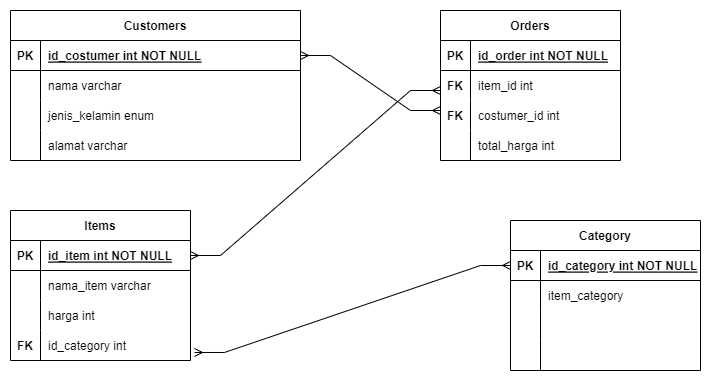

The diagram above was exported from draw.io. Its source (the exported page's mxGraphModel, read from the mxfile embedded in the PNG):
<mxGraphModel dx="868" dy="482" grid="1" gridSize="10" guides="1" tooltips="1" connect="1" arrows="1" fold="1" page="1" pageScale="1" pageWidth="850" pageHeight="1100" math="0" shadow="0" extFonts="Permanent Marker^https://fonts.googleapis.com/css?family=Permanent+Marker">
  <root>
    <mxCell id="0" />
    <mxCell id="1" parent="0" />
    <mxCell id="6p4uHz9yveqJecKNJ6E_-9" value="Customers" style="shape=table;startSize=30;container=1;collapsible=1;childLayout=tableLayout;fixedRows=1;rowLines=0;fontStyle=1;align=center;resizeLast=1;" parent="1" vertex="1">
      <mxGeometry x="190" y="120" width="290" height="150" as="geometry" />
    </mxCell>
    <mxCell id="6p4uHz9yveqJecKNJ6E_-10" value="" style="shape=tableRow;horizontal=0;startSize=0;swimlaneHead=0;swimlaneBody=0;fillColor=none;collapsible=0;dropTarget=0;points=[[0,0.5],[1,0.5]];portConstraint=eastwest;top=0;left=0;right=0;bottom=1;" parent="6p4uHz9yveqJecKNJ6E_-9" vertex="1">
      <mxGeometry y="30" width="290" height="30" as="geometry" />
    </mxCell>
    <mxCell id="6p4uHz9yveqJecKNJ6E_-11" value="PK" style="shape=partialRectangle;connectable=0;fillColor=none;top=0;left=0;bottom=0;right=0;fontStyle=1;overflow=hidden;" parent="6p4uHz9yveqJecKNJ6E_-10" vertex="1">
      <mxGeometry width="30" height="30" as="geometry">
        <mxRectangle width="30" height="30" as="alternateBounds" />
      </mxGeometry>
    </mxCell>
    <mxCell id="6p4uHz9yveqJecKNJ6E_-12" value="id_costumer int NOT NULL" style="shape=partialRectangle;connectable=0;fillColor=none;top=0;left=0;bottom=0;right=0;align=left;spacingLeft=6;fontStyle=5;overflow=hidden;" parent="6p4uHz9yveqJecKNJ6E_-10" vertex="1">
      <mxGeometry x="30" width="260" height="30" as="geometry">
        <mxRectangle width="260" height="30" as="alternateBounds" />
      </mxGeometry>
    </mxCell>
    <mxCell id="6p4uHz9yveqJecKNJ6E_-13" value="" style="shape=tableRow;horizontal=0;startSize=0;swimlaneHead=0;swimlaneBody=0;fillColor=none;collapsible=0;dropTarget=0;points=[[0,0.5],[1,0.5]];portConstraint=eastwest;top=0;left=0;right=0;bottom=0;" parent="6p4uHz9yveqJecKNJ6E_-9" vertex="1">
      <mxGeometry y="60" width="290" height="30" as="geometry" />
    </mxCell>
    <mxCell id="6p4uHz9yveqJecKNJ6E_-14" value="" style="shape=partialRectangle;connectable=0;fillColor=none;top=0;left=0;bottom=0;right=0;editable=1;overflow=hidden;" parent="6p4uHz9yveqJecKNJ6E_-13" vertex="1">
      <mxGeometry width="30" height="30" as="geometry">
        <mxRectangle width="30" height="30" as="alternateBounds" />
      </mxGeometry>
    </mxCell>
    <mxCell id="6p4uHz9yveqJecKNJ6E_-15" value="nama varchar " style="shape=partialRectangle;connectable=0;fillColor=none;top=0;left=0;bottom=0;right=0;align=left;spacingLeft=6;overflow=hidden;" parent="6p4uHz9yveqJecKNJ6E_-13" vertex="1">
      <mxGeometry x="30" width="260" height="30" as="geometry">
        <mxRectangle width="260" height="30" as="alternateBounds" />
      </mxGeometry>
    </mxCell>
    <mxCell id="6p4uHz9yveqJecKNJ6E_-16" value="" style="shape=tableRow;horizontal=0;startSize=0;swimlaneHead=0;swimlaneBody=0;fillColor=none;collapsible=0;dropTarget=0;points=[[0,0.5],[1,0.5]];portConstraint=eastwest;top=0;left=0;right=0;bottom=0;" parent="6p4uHz9yveqJecKNJ6E_-9" vertex="1">
      <mxGeometry y="90" width="290" height="30" as="geometry" />
    </mxCell>
    <mxCell id="6p4uHz9yveqJecKNJ6E_-17" value="" style="shape=partialRectangle;connectable=0;fillColor=none;top=0;left=0;bottom=0;right=0;editable=1;overflow=hidden;" parent="6p4uHz9yveqJecKNJ6E_-16" vertex="1">
      <mxGeometry width="30" height="30" as="geometry">
        <mxRectangle width="30" height="30" as="alternateBounds" />
      </mxGeometry>
    </mxCell>
    <mxCell id="6p4uHz9yveqJecKNJ6E_-18" value="jenis_kelamin enum" style="shape=partialRectangle;connectable=0;fillColor=none;top=0;left=0;bottom=0;right=0;align=left;spacingLeft=6;overflow=hidden;" parent="6p4uHz9yveqJecKNJ6E_-16" vertex="1">
      <mxGeometry x="30" width="260" height="30" as="geometry">
        <mxRectangle width="260" height="30" as="alternateBounds" />
      </mxGeometry>
    </mxCell>
    <mxCell id="6p4uHz9yveqJecKNJ6E_-19" value="" style="shape=tableRow;horizontal=0;startSize=0;swimlaneHead=0;swimlaneBody=0;fillColor=none;collapsible=0;dropTarget=0;points=[[0,0.5],[1,0.5]];portConstraint=eastwest;top=0;left=0;right=0;bottom=0;" parent="6p4uHz9yveqJecKNJ6E_-9" vertex="1">
      <mxGeometry y="120" width="290" height="30" as="geometry" />
    </mxCell>
    <mxCell id="6p4uHz9yveqJecKNJ6E_-20" value="" style="shape=partialRectangle;connectable=0;fillColor=none;top=0;left=0;bottom=0;right=0;editable=1;overflow=hidden;" parent="6p4uHz9yveqJecKNJ6E_-19" vertex="1">
      <mxGeometry width="30" height="30" as="geometry">
        <mxRectangle width="30" height="30" as="alternateBounds" />
      </mxGeometry>
    </mxCell>
    <mxCell id="6p4uHz9yveqJecKNJ6E_-21" value="alamat varchar " style="shape=partialRectangle;connectable=0;fillColor=none;top=0;left=0;bottom=0;right=0;align=left;spacingLeft=6;overflow=hidden;" parent="6p4uHz9yveqJecKNJ6E_-19" vertex="1">
      <mxGeometry x="30" width="260" height="30" as="geometry">
        <mxRectangle width="260" height="30" as="alternateBounds" />
      </mxGeometry>
    </mxCell>
    <mxCell id="6p4uHz9yveqJecKNJ6E_-23" value="Orders" style="shape=table;startSize=30;container=1;collapsible=1;childLayout=tableLayout;fixedRows=1;rowLines=0;fontStyle=1;align=center;resizeLast=1;" parent="1" vertex="1">
      <mxGeometry x="620" y="120" width="180" height="150" as="geometry" />
    </mxCell>
    <mxCell id="6p4uHz9yveqJecKNJ6E_-24" value="" style="shape=tableRow;horizontal=0;startSize=0;swimlaneHead=0;swimlaneBody=0;fillColor=none;collapsible=0;dropTarget=0;points=[[0,0.5],[1,0.5]];portConstraint=eastwest;top=0;left=0;right=0;bottom=1;" parent="6p4uHz9yveqJecKNJ6E_-23" vertex="1">
      <mxGeometry y="30" width="180" height="30" as="geometry" />
    </mxCell>
    <mxCell id="6p4uHz9yveqJecKNJ6E_-25" value="PK" style="shape=partialRectangle;connectable=0;fillColor=none;top=0;left=0;bottom=0;right=0;fontStyle=1;overflow=hidden;" parent="6p4uHz9yveqJecKNJ6E_-24" vertex="1">
      <mxGeometry width="30" height="30" as="geometry">
        <mxRectangle width="30" height="30" as="alternateBounds" />
      </mxGeometry>
    </mxCell>
    <mxCell id="6p4uHz9yveqJecKNJ6E_-26" value="id_order int NOT NULL" style="shape=partialRectangle;connectable=0;fillColor=none;top=0;left=0;bottom=0;right=0;align=left;spacingLeft=6;fontStyle=5;overflow=hidden;" parent="6p4uHz9yveqJecKNJ6E_-24" vertex="1">
      <mxGeometry x="30" width="150" height="30" as="geometry">
        <mxRectangle width="150" height="30" as="alternateBounds" />
      </mxGeometry>
    </mxCell>
    <mxCell id="6p4uHz9yveqJecKNJ6E_-27" value="" style="shape=tableRow;horizontal=0;startSize=0;swimlaneHead=0;swimlaneBody=0;fillColor=none;collapsible=0;dropTarget=0;points=[[0,0.5],[1,0.5]];portConstraint=eastwest;top=0;left=0;right=0;bottom=0;" parent="6p4uHz9yveqJecKNJ6E_-23" vertex="1">
      <mxGeometry y="60" width="180" height="30" as="geometry" />
    </mxCell>
    <mxCell id="6p4uHz9yveqJecKNJ6E_-28" value="" style="shape=partialRectangle;connectable=0;fillColor=none;top=0;left=0;bottom=0;right=0;editable=1;overflow=hidden;" parent="6p4uHz9yveqJecKNJ6E_-27" vertex="1">
      <mxGeometry width="30" height="30" as="geometry">
        <mxRectangle width="30" height="30" as="alternateBounds" />
      </mxGeometry>
    </mxCell>
    <mxCell id="6p4uHz9yveqJecKNJ6E_-29" value="item_id int " style="shape=partialRectangle;connectable=0;fillColor=none;top=0;left=0;bottom=0;right=0;align=left;spacingLeft=6;overflow=hidden;" parent="6p4uHz9yveqJecKNJ6E_-27" vertex="1">
      <mxGeometry x="30" width="150" height="30" as="geometry">
        <mxRectangle width="150" height="30" as="alternateBounds" />
      </mxGeometry>
    </mxCell>
    <mxCell id="6p4uHz9yveqJecKNJ6E_-30" value="" style="shape=tableRow;horizontal=0;startSize=0;swimlaneHead=0;swimlaneBody=0;fillColor=none;collapsible=0;dropTarget=0;points=[[0,0.5],[1,0.5]];portConstraint=eastwest;top=0;left=0;right=0;bottom=0;" parent="6p4uHz9yveqJecKNJ6E_-23" vertex="1">
      <mxGeometry y="90" width="180" height="30" as="geometry" />
    </mxCell>
    <mxCell id="6p4uHz9yveqJecKNJ6E_-31" value="" style="shape=partialRectangle;connectable=0;fillColor=none;top=0;left=0;bottom=0;right=0;editable=1;overflow=hidden;" parent="6p4uHz9yveqJecKNJ6E_-30" vertex="1">
      <mxGeometry width="30" height="30" as="geometry">
        <mxRectangle width="30" height="30" as="alternateBounds" />
      </mxGeometry>
    </mxCell>
    <mxCell id="6p4uHz9yveqJecKNJ6E_-32" value="costumer_id int " style="shape=partialRectangle;connectable=0;fillColor=none;top=0;left=0;bottom=0;right=0;align=left;spacingLeft=6;overflow=hidden;" parent="6p4uHz9yveqJecKNJ6E_-30" vertex="1">
      <mxGeometry x="30" width="150" height="30" as="geometry">
        <mxRectangle width="150" height="30" as="alternateBounds" />
      </mxGeometry>
    </mxCell>
    <mxCell id="6p4uHz9yveqJecKNJ6E_-33" value="" style="shape=tableRow;horizontal=0;startSize=0;swimlaneHead=0;swimlaneBody=0;fillColor=none;collapsible=0;dropTarget=0;points=[[0,0.5],[1,0.5]];portConstraint=eastwest;top=0;left=0;right=0;bottom=0;" parent="6p4uHz9yveqJecKNJ6E_-23" vertex="1">
      <mxGeometry y="120" width="180" height="30" as="geometry" />
    </mxCell>
    <mxCell id="6p4uHz9yveqJecKNJ6E_-34" value="" style="shape=partialRectangle;connectable=0;fillColor=none;top=0;left=0;bottom=0;right=0;editable=1;overflow=hidden;" parent="6p4uHz9yveqJecKNJ6E_-33" vertex="1">
      <mxGeometry width="30" height="30" as="geometry">
        <mxRectangle width="30" height="30" as="alternateBounds" />
      </mxGeometry>
    </mxCell>
    <mxCell id="6p4uHz9yveqJecKNJ6E_-35" value="total_harga int " style="shape=partialRectangle;connectable=0;fillColor=none;top=0;left=0;bottom=0;right=0;align=left;spacingLeft=6;overflow=hidden;" parent="6p4uHz9yveqJecKNJ6E_-33" vertex="1">
      <mxGeometry x="30" width="150" height="30" as="geometry">
        <mxRectangle width="150" height="30" as="alternateBounds" />
      </mxGeometry>
    </mxCell>
    <mxCell id="6p4uHz9yveqJecKNJ6E_-49" value="FK" style="shape=partialRectangle;connectable=0;fillColor=none;top=0;left=0;bottom=0;right=0;fontStyle=1;overflow=hidden;" parent="1" vertex="1">
      <mxGeometry x="620" y="180" width="30" height="30" as="geometry">
        <mxRectangle width="30" height="30" as="alternateBounds" />
      </mxGeometry>
    </mxCell>
    <mxCell id="6p4uHz9yveqJecKNJ6E_-50" value="FK" style="shape=partialRectangle;connectable=0;fillColor=none;top=0;left=0;bottom=0;right=0;fontStyle=1;overflow=hidden;" parent="1" vertex="1">
      <mxGeometry x="620" y="210" width="30" height="30" as="geometry">
        <mxRectangle width="30" height="30" as="alternateBounds" />
      </mxGeometry>
    </mxCell>
    <mxCell id="6p4uHz9yveqJecKNJ6E_-55" value="" style="edgeStyle=entityRelationEdgeStyle;fontSize=12;html=1;endArrow=ERmany;startArrow=ERmany;rounded=0;" parent="1" source="6p4uHz9yveqJecKNJ6E_-10" edge="1">
      <mxGeometry width="100" height="100" relative="1" as="geometry">
        <mxPoint x="562" y="230" as="sourcePoint" />
        <mxPoint x="620" y="220" as="targetPoint" />
      </mxGeometry>
    </mxCell>
    <mxCell id="6p4uHz9yveqJecKNJ6E_-56" value="" style="edgeStyle=entityRelationEdgeStyle;fontSize=12;html=1;endArrow=ERmany;startArrow=ERmany;rounded=0;exitX=1;exitY=0.5;exitDx=0;exitDy=0;" parent="1" source="6p4uHz9yveqJecKNJ6E_-58" edge="1">
      <mxGeometry width="100" height="100" relative="1" as="geometry">
        <mxPoint x="560" y="375" as="sourcePoint" />
        <mxPoint x="620" y="200" as="targetPoint" />
      </mxGeometry>
    </mxCell>
    <mxCell id="6p4uHz9yveqJecKNJ6E_-57" value="Items" style="shape=table;startSize=30;container=1;collapsible=1;childLayout=tableLayout;fixedRows=1;rowLines=0;fontStyle=1;align=center;resizeLast=1;" parent="1" vertex="1">
      <mxGeometry x="190" y="320" width="180" height="150" as="geometry" />
    </mxCell>
    <mxCell id="6p4uHz9yveqJecKNJ6E_-58" value="" style="shape=tableRow;horizontal=0;startSize=0;swimlaneHead=0;swimlaneBody=0;fillColor=none;collapsible=0;dropTarget=0;points=[[0,0.5],[1,0.5]];portConstraint=eastwest;top=0;left=0;right=0;bottom=1;" parent="6p4uHz9yveqJecKNJ6E_-57" vertex="1">
      <mxGeometry y="30" width="180" height="30" as="geometry" />
    </mxCell>
    <mxCell id="6p4uHz9yveqJecKNJ6E_-59" value="PK" style="shape=partialRectangle;connectable=0;fillColor=none;top=0;left=0;bottom=0;right=0;fontStyle=1;overflow=hidden;" parent="6p4uHz9yveqJecKNJ6E_-58" vertex="1">
      <mxGeometry width="30" height="30" as="geometry">
        <mxRectangle width="30" height="30" as="alternateBounds" />
      </mxGeometry>
    </mxCell>
    <mxCell id="6p4uHz9yveqJecKNJ6E_-60" value="id_item int NOT NULL" style="shape=partialRectangle;connectable=0;fillColor=none;top=0;left=0;bottom=0;right=0;align=left;spacingLeft=6;fontStyle=5;overflow=hidden;" parent="6p4uHz9yveqJecKNJ6E_-58" vertex="1">
      <mxGeometry x="30" width="150" height="30" as="geometry">
        <mxRectangle width="150" height="30" as="alternateBounds" />
      </mxGeometry>
    </mxCell>
    <mxCell id="6p4uHz9yveqJecKNJ6E_-61" value="" style="shape=tableRow;horizontal=0;startSize=0;swimlaneHead=0;swimlaneBody=0;fillColor=none;collapsible=0;dropTarget=0;points=[[0,0.5],[1,0.5]];portConstraint=eastwest;top=0;left=0;right=0;bottom=0;" parent="6p4uHz9yveqJecKNJ6E_-57" vertex="1">
      <mxGeometry y="60" width="180" height="30" as="geometry" />
    </mxCell>
    <mxCell id="6p4uHz9yveqJecKNJ6E_-62" value="" style="shape=partialRectangle;connectable=0;fillColor=none;top=0;left=0;bottom=0;right=0;editable=1;overflow=hidden;" parent="6p4uHz9yveqJecKNJ6E_-61" vertex="1">
      <mxGeometry width="30" height="30" as="geometry">
        <mxRectangle width="30" height="30" as="alternateBounds" />
      </mxGeometry>
    </mxCell>
    <mxCell id="6p4uHz9yveqJecKNJ6E_-63" value="nama_item varchar" style="shape=partialRectangle;connectable=0;fillColor=none;top=0;left=0;bottom=0;right=0;align=left;spacingLeft=6;overflow=hidden;" parent="6p4uHz9yveqJecKNJ6E_-61" vertex="1">
      <mxGeometry x="30" width="150" height="30" as="geometry">
        <mxRectangle width="150" height="30" as="alternateBounds" />
      </mxGeometry>
    </mxCell>
    <mxCell id="6p4uHz9yveqJecKNJ6E_-64" value="" style="shape=tableRow;horizontal=0;startSize=0;swimlaneHead=0;swimlaneBody=0;fillColor=none;collapsible=0;dropTarget=0;points=[[0,0.5],[1,0.5]];portConstraint=eastwest;top=0;left=0;right=0;bottom=0;" parent="6p4uHz9yveqJecKNJ6E_-57" vertex="1">
      <mxGeometry y="90" width="180" height="30" as="geometry" />
    </mxCell>
    <mxCell id="6p4uHz9yveqJecKNJ6E_-65" value="" style="shape=partialRectangle;connectable=0;fillColor=none;top=0;left=0;bottom=0;right=0;editable=1;overflow=hidden;" parent="6p4uHz9yveqJecKNJ6E_-64" vertex="1">
      <mxGeometry width="30" height="30" as="geometry">
        <mxRectangle width="30" height="30" as="alternateBounds" />
      </mxGeometry>
    </mxCell>
    <mxCell id="6p4uHz9yveqJecKNJ6E_-66" value="harga int" style="shape=partialRectangle;connectable=0;fillColor=none;top=0;left=0;bottom=0;right=0;align=left;spacingLeft=6;overflow=hidden;" parent="6p4uHz9yveqJecKNJ6E_-64" vertex="1">
      <mxGeometry x="30" width="150" height="30" as="geometry">
        <mxRectangle width="150" height="30" as="alternateBounds" />
      </mxGeometry>
    </mxCell>
    <mxCell id="6p4uHz9yveqJecKNJ6E_-67" value="" style="shape=tableRow;horizontal=0;startSize=0;swimlaneHead=0;swimlaneBody=0;fillColor=none;collapsible=0;dropTarget=0;points=[[0,0.5],[1,0.5]];portConstraint=eastwest;top=0;left=0;right=0;bottom=0;" parent="6p4uHz9yveqJecKNJ6E_-57" vertex="1">
      <mxGeometry y="120" width="180" height="30" as="geometry" />
    </mxCell>
    <mxCell id="6p4uHz9yveqJecKNJ6E_-68" value="" style="shape=partialRectangle;connectable=0;fillColor=none;top=0;left=0;bottom=0;right=0;editable=0;overflow=hidden;movable=0;resizable=0;rotatable=0;deletable=0;" parent="6p4uHz9yveqJecKNJ6E_-67" vertex="1">
      <mxGeometry width="30" height="30" as="geometry">
        <mxRectangle width="30" height="30" as="alternateBounds" />
      </mxGeometry>
    </mxCell>
    <mxCell id="6p4uHz9yveqJecKNJ6E_-69" value="id_category int" style="shape=partialRectangle;connectable=0;fillColor=none;top=0;left=0;bottom=0;right=0;align=left;spacingLeft=6;overflow=hidden;" parent="6p4uHz9yveqJecKNJ6E_-67" vertex="1">
      <mxGeometry x="30" width="150" height="30" as="geometry">
        <mxRectangle width="150" height="30" as="alternateBounds" />
      </mxGeometry>
    </mxCell>
    <mxCell id="6p4uHz9yveqJecKNJ6E_-70" value="FK" style="shape=partialRectangle;connectable=0;fillColor=none;top=0;left=0;bottom=0;right=0;fontStyle=1;overflow=hidden;movable=0;resizable=0;rotatable=0;deletable=0;editable=0;" parent="1" vertex="1">
      <mxGeometry x="190" y="440" width="30" height="30" as="geometry">
        <mxRectangle width="30" height="30" as="alternateBounds" />
      </mxGeometry>
    </mxCell>
    <mxCell id="6p4uHz9yveqJecKNJ6E_-71" value="Category" style="shape=table;startSize=30;container=1;collapsible=1;childLayout=tableLayout;fixedRows=1;rowLines=0;fontStyle=1;align=center;resizeLast=1;" parent="1" vertex="1">
      <mxGeometry x="690" y="330" width="190" height="150" as="geometry" />
    </mxCell>
    <mxCell id="6p4uHz9yveqJecKNJ6E_-72" value="" style="shape=tableRow;horizontal=0;startSize=0;swimlaneHead=0;swimlaneBody=0;fillColor=none;collapsible=0;dropTarget=0;points=[[0,0.5],[1,0.5]];portConstraint=eastwest;top=0;left=0;right=0;bottom=1;" parent="6p4uHz9yveqJecKNJ6E_-71" vertex="1">
      <mxGeometry y="30" width="190" height="30" as="geometry" />
    </mxCell>
    <mxCell id="6p4uHz9yveqJecKNJ6E_-73" value="PK" style="shape=partialRectangle;connectable=0;fillColor=none;top=0;left=0;bottom=0;right=0;fontStyle=1;overflow=hidden;" parent="6p4uHz9yveqJecKNJ6E_-72" vertex="1">
      <mxGeometry width="30" height="30" as="geometry">
        <mxRectangle width="30" height="30" as="alternateBounds" />
      </mxGeometry>
    </mxCell>
    <mxCell id="6p4uHz9yveqJecKNJ6E_-74" value="id_category int NOT NULL" style="shape=partialRectangle;connectable=0;fillColor=none;top=0;left=0;bottom=0;right=0;align=left;spacingLeft=6;fontStyle=5;overflow=hidden;" parent="6p4uHz9yveqJecKNJ6E_-72" vertex="1">
      <mxGeometry x="30" width="160" height="30" as="geometry">
        <mxRectangle width="160" height="30" as="alternateBounds" />
      </mxGeometry>
    </mxCell>
    <mxCell id="6p4uHz9yveqJecKNJ6E_-75" value="" style="shape=tableRow;horizontal=0;startSize=0;swimlaneHead=0;swimlaneBody=0;fillColor=none;collapsible=0;dropTarget=0;points=[[0,0.5],[1,0.5]];portConstraint=eastwest;top=0;left=0;right=0;bottom=0;" parent="6p4uHz9yveqJecKNJ6E_-71" vertex="1">
      <mxGeometry y="60" width="190" height="30" as="geometry" />
    </mxCell>
    <mxCell id="6p4uHz9yveqJecKNJ6E_-76" value="" style="shape=partialRectangle;connectable=0;fillColor=none;top=0;left=0;bottom=0;right=0;editable=1;overflow=hidden;" parent="6p4uHz9yveqJecKNJ6E_-75" vertex="1">
      <mxGeometry width="30" height="30" as="geometry">
        <mxRectangle width="30" height="30" as="alternateBounds" />
      </mxGeometry>
    </mxCell>
    <mxCell id="6p4uHz9yveqJecKNJ6E_-77" value="item_category" style="shape=partialRectangle;connectable=0;fillColor=none;top=0;left=0;bottom=0;right=0;align=left;spacingLeft=6;overflow=hidden;" parent="6p4uHz9yveqJecKNJ6E_-75" vertex="1">
      <mxGeometry x="30" width="160" height="30" as="geometry">
        <mxRectangle width="160" height="30" as="alternateBounds" />
      </mxGeometry>
    </mxCell>
    <mxCell id="6p4uHz9yveqJecKNJ6E_-78" value="" style="shape=tableRow;horizontal=0;startSize=0;swimlaneHead=0;swimlaneBody=0;fillColor=none;collapsible=0;dropTarget=0;points=[[0,0.5],[1,0.5]];portConstraint=eastwest;top=0;left=0;right=0;bottom=0;" parent="6p4uHz9yveqJecKNJ6E_-71" vertex="1">
      <mxGeometry y="90" width="190" height="30" as="geometry" />
    </mxCell>
    <mxCell id="6p4uHz9yveqJecKNJ6E_-79" value="" style="shape=partialRectangle;connectable=0;fillColor=none;top=0;left=0;bottom=0;right=0;editable=1;overflow=hidden;" parent="6p4uHz9yveqJecKNJ6E_-78" vertex="1">
      <mxGeometry width="30" height="30" as="geometry">
        <mxRectangle width="30" height="30" as="alternateBounds" />
      </mxGeometry>
    </mxCell>
    <mxCell id="6p4uHz9yveqJecKNJ6E_-80" value="" style="shape=partialRectangle;connectable=0;fillColor=none;top=0;left=0;bottom=0;right=0;align=left;spacingLeft=6;overflow=hidden;" parent="6p4uHz9yveqJecKNJ6E_-78" vertex="1">
      <mxGeometry x="30" width="160" height="30" as="geometry">
        <mxRectangle width="160" height="30" as="alternateBounds" />
      </mxGeometry>
    </mxCell>
    <mxCell id="6p4uHz9yveqJecKNJ6E_-81" value="" style="shape=tableRow;horizontal=0;startSize=0;swimlaneHead=0;swimlaneBody=0;fillColor=none;collapsible=0;dropTarget=0;points=[[0,0.5],[1,0.5]];portConstraint=eastwest;top=0;left=0;right=0;bottom=0;" parent="6p4uHz9yveqJecKNJ6E_-71" vertex="1">
      <mxGeometry y="120" width="190" height="30" as="geometry" />
    </mxCell>
    <mxCell id="6p4uHz9yveqJecKNJ6E_-82" value="" style="shape=partialRectangle;connectable=0;fillColor=none;top=0;left=0;bottom=0;right=0;editable=1;overflow=hidden;" parent="6p4uHz9yveqJecKNJ6E_-81" vertex="1">
      <mxGeometry width="30" height="30" as="geometry">
        <mxRectangle width="30" height="30" as="alternateBounds" />
      </mxGeometry>
    </mxCell>
    <mxCell id="6p4uHz9yveqJecKNJ6E_-83" value="" style="shape=partialRectangle;connectable=0;fillColor=none;top=0;left=0;bottom=0;right=0;align=left;spacingLeft=6;overflow=hidden;" parent="6p4uHz9yveqJecKNJ6E_-81" vertex="1">
      <mxGeometry x="30" width="160" height="30" as="geometry">
        <mxRectangle width="160" height="30" as="alternateBounds" />
      </mxGeometry>
    </mxCell>
    <mxCell id="6p4uHz9yveqJecKNJ6E_-84" value="" style="edgeStyle=entityRelationEdgeStyle;fontSize=12;html=1;endArrow=ERmany;startArrow=ERmany;rounded=0;entryX=0;entryY=0.5;entryDx=0;entryDy=0;exitX=1.022;exitY=0.733;exitDx=0;exitDy=0;exitPerimeter=0;" parent="1" source="6p4uHz9yveqJecKNJ6E_-67" target="6p4uHz9yveqJecKNJ6E_-72" edge="1">
      <mxGeometry width="100" height="100" relative="1" as="geometry">
        <mxPoint x="380" y="480" as="sourcePoint" />
        <mxPoint x="480" y="380" as="targetPoint" />
      </mxGeometry>
    </mxCell>
  </root>
</mxGraphModel>